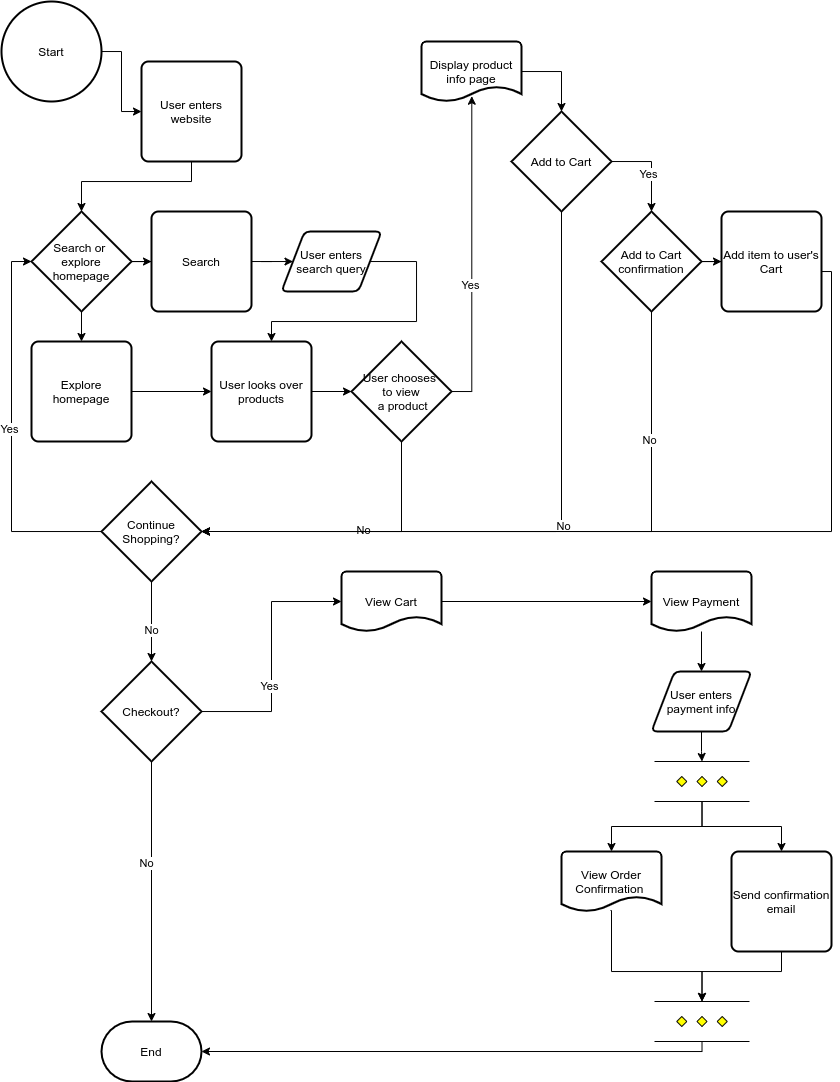

The diagram above was exported from draw.io. Its source (the exported page's mxGraphModel, read from the mxfile embedded in the PNG):
<mxGraphModel dx="742" dy="341" grid="1" gridSize="10" guides="1" tooltips="1" connect="1" arrows="1" fold="1" page="1" pageScale="1" pageWidth="850" pageHeight="1100" background="#FFFFFF" math="0" shadow="0">
  <root>
    <mxCell id="0" />
    <mxCell id="1" parent="0" />
    <mxCell id="6" value="" style="edgeStyle=orthogonalEdgeStyle;rounded=0;orthogonalLoop=1;jettySize=auto;html=1;" edge="1" parent="1" source="3" target="5">
      <mxGeometry relative="1" as="geometry" />
    </mxCell>
    <mxCell id="3" value="Start" style="strokeWidth=2;html=1;shape=mxgraph.flowchart.start_2;whiteSpace=wrap;" vertex="1" parent="1">
      <mxGeometry x="10" y="10" width="100" height="100" as="geometry" />
    </mxCell>
    <mxCell id="4" value="End" style="strokeWidth=2;html=1;shape=mxgraph.flowchart.terminator;whiteSpace=wrap;" vertex="1" parent="1">
      <mxGeometry x="110" y="1030" width="100" height="60" as="geometry" />
    </mxCell>
    <mxCell id="8" value="" style="edgeStyle=orthogonalEdgeStyle;rounded=0;orthogonalLoop=1;jettySize=auto;html=1;" edge="1" parent="1" source="5" target="7">
      <mxGeometry relative="1" as="geometry">
        <Array as="points">
          <mxPoint x="200" y="190" />
          <mxPoint x="90" y="190" />
        </Array>
      </mxGeometry>
    </mxCell>
    <mxCell id="5" value="User enters website" style="rounded=1;whiteSpace=wrap;html=1;absoluteArcSize=1;arcSize=14;strokeWidth=2;" vertex="1" parent="1">
      <mxGeometry x="150" y="70" width="100" height="100" as="geometry" />
    </mxCell>
    <mxCell id="12" value="" style="edgeStyle=orthogonalEdgeStyle;rounded=0;orthogonalLoop=1;jettySize=auto;html=1;" edge="1" parent="1" source="7" target="10">
      <mxGeometry relative="1" as="geometry" />
    </mxCell>
    <mxCell id="13" value="" style="edgeStyle=orthogonalEdgeStyle;rounded=0;orthogonalLoop=1;jettySize=auto;html=1;" edge="1" parent="1" source="7" target="11">
      <mxGeometry relative="1" as="geometry" />
    </mxCell>
    <mxCell id="7" value="Search or &lt;br&gt;explore homepage" style="strokeWidth=2;html=1;shape=mxgraph.flowchart.decision;whiteSpace=wrap;" vertex="1" parent="1">
      <mxGeometry x="40" y="220" width="100" height="100" as="geometry" />
    </mxCell>
    <mxCell id="15" value="" style="edgeStyle=orthogonalEdgeStyle;rounded=0;orthogonalLoop=1;jettySize=auto;html=1;" edge="1" parent="1" source="10" target="14">
      <mxGeometry relative="1" as="geometry" />
    </mxCell>
    <mxCell id="10" value="Search" style="rounded=1;whiteSpace=wrap;html=1;absoluteArcSize=1;arcSize=14;strokeWidth=2;" vertex="1" parent="1">
      <mxGeometry x="160" y="220" width="100" height="100" as="geometry" />
    </mxCell>
    <mxCell id="18" value="" style="edgeStyle=orthogonalEdgeStyle;rounded=0;orthogonalLoop=1;jettySize=auto;html=1;" edge="1" parent="1" source="11" target="16">
      <mxGeometry relative="1" as="geometry" />
    </mxCell>
    <mxCell id="11" value="Explore homepage" style="rounded=1;whiteSpace=wrap;html=1;absoluteArcSize=1;arcSize=14;strokeWidth=2;" vertex="1" parent="1">
      <mxGeometry x="40" y="350" width="100" height="100" as="geometry" />
    </mxCell>
    <mxCell id="17" style="edgeStyle=orthogonalEdgeStyle;rounded=0;orthogonalLoop=1;jettySize=auto;html=1;" edge="1" parent="1" source="14" target="16">
      <mxGeometry relative="1" as="geometry">
        <Array as="points">
          <mxPoint x="425" y="330" />
          <mxPoint x="280" y="330" />
        </Array>
      </mxGeometry>
    </mxCell>
    <mxCell id="14" value="User enters search query" style="shape=parallelogram;html=1;strokeWidth=2;perimeter=parallelogramPerimeter;whiteSpace=wrap;rounded=1;arcSize=12;size=0.23;" vertex="1" parent="1">
      <mxGeometry x="290" y="240" width="100" height="60" as="geometry" />
    </mxCell>
    <mxCell id="21" value="" style="edgeStyle=orthogonalEdgeStyle;rounded=0;orthogonalLoop=1;jettySize=auto;html=1;" edge="1" parent="1" source="16" target="19">
      <mxGeometry relative="1" as="geometry" />
    </mxCell>
    <mxCell id="16" value="User looks over products" style="rounded=1;whiteSpace=wrap;html=1;absoluteArcSize=1;arcSize=14;strokeWidth=2;" vertex="1" parent="1">
      <mxGeometry x="220" y="350" width="100" height="100" as="geometry" />
    </mxCell>
    <mxCell id="22" style="edgeStyle=orthogonalEdgeStyle;rounded=0;orthogonalLoop=1;jettySize=auto;html=1;entryX=1;entryY=0.5;entryDx=0;entryDy=0;entryPerimeter=0;" edge="1" parent="1" source="19" target="29">
      <mxGeometry relative="1" as="geometry">
        <mxPoint x="300" y="540" as="targetPoint" />
        <Array as="points">
          <mxPoint x="410" y="540" />
        </Array>
      </mxGeometry>
    </mxCell>
    <mxCell id="25" value="No" style="edgeLabel;html=1;align=center;verticalAlign=middle;resizable=0;points=[];" vertex="1" connectable="0" parent="22">
      <mxGeometry x="-0.1176" y="-1" relative="1" as="geometry">
        <mxPoint as="offset" />
      </mxGeometry>
    </mxCell>
    <mxCell id="27" value="" style="edgeStyle=orthogonalEdgeStyle;rounded=0;orthogonalLoop=1;jettySize=auto;html=1;entryX=0.503;entryY=0.912;entryDx=0;entryDy=0;entryPerimeter=0;" edge="1" parent="1" source="19" target="26">
      <mxGeometry relative="1" as="geometry">
        <Array as="points">
          <mxPoint x="480" y="400" />
        </Array>
      </mxGeometry>
    </mxCell>
    <mxCell id="28" value="Yes" style="edgeLabel;html=1;align=center;verticalAlign=middle;resizable=0;points=[];" vertex="1" connectable="0" parent="27">
      <mxGeometry x="-0.2" y="2" relative="1" as="geometry">
        <mxPoint as="offset" />
      </mxGeometry>
    </mxCell>
    <mxCell id="19" value="User chooses &lt;br&gt;to view&lt;br&gt;&amp;nbsp;a product" style="strokeWidth=2;html=1;shape=mxgraph.flowchart.decision;whiteSpace=wrap;" vertex="1" parent="1">
      <mxGeometry x="360" y="350" width="100" height="100" as="geometry" />
    </mxCell>
    <mxCell id="36" value="" style="edgeStyle=orthogonalEdgeStyle;rounded=0;orthogonalLoop=1;jettySize=auto;html=1;" edge="1" parent="1" source="26" target="35">
      <mxGeometry relative="1" as="geometry">
        <Array as="points">
          <mxPoint x="570" y="80" />
        </Array>
      </mxGeometry>
    </mxCell>
    <mxCell id="26" value="Display product info page" style="strokeWidth=2;html=1;shape=mxgraph.flowchart.document2;whiteSpace=wrap;size=0.25;" vertex="1" parent="1">
      <mxGeometry x="430" y="50" width="100" height="60" as="geometry" />
    </mxCell>
    <mxCell id="30" style="edgeStyle=orthogonalEdgeStyle;rounded=0;orthogonalLoop=1;jettySize=auto;html=1;entryX=0;entryY=0.5;entryDx=0;entryDy=0;entryPerimeter=0;" edge="1" parent="1" source="29" target="7">
      <mxGeometry relative="1" as="geometry">
        <Array as="points">
          <mxPoint x="20" y="540" />
          <mxPoint x="20" y="270" />
        </Array>
      </mxGeometry>
    </mxCell>
    <mxCell id="31" value="Yes" style="edgeLabel;html=1;align=center;verticalAlign=middle;resizable=0;points=[];" vertex="1" connectable="0" parent="30">
      <mxGeometry x="0.0122" y="2" relative="1" as="geometry">
        <mxPoint as="offset" />
      </mxGeometry>
    </mxCell>
    <mxCell id="33" value="" style="edgeStyle=orthogonalEdgeStyle;rounded=0;orthogonalLoop=1;jettySize=auto;html=1;" edge="1" parent="1" source="29" target="32">
      <mxGeometry relative="1" as="geometry" />
    </mxCell>
    <mxCell id="34" value="No" style="edgeLabel;html=1;align=center;verticalAlign=middle;resizable=0;points=[];" vertex="1" connectable="0" parent="33">
      <mxGeometry x="0.2222" relative="1" as="geometry">
        <mxPoint as="offset" />
      </mxGeometry>
    </mxCell>
    <mxCell id="29" value="Continue Shopping?" style="strokeWidth=2;html=1;shape=mxgraph.flowchart.decision;whiteSpace=wrap;" vertex="1" parent="1">
      <mxGeometry x="110" y="490" width="100" height="100" as="geometry" />
    </mxCell>
    <mxCell id="47" style="edgeStyle=orthogonalEdgeStyle;rounded=0;orthogonalLoop=1;jettySize=auto;html=1;entryX=0.5;entryY=0;entryDx=0;entryDy=0;entryPerimeter=0;" edge="1" parent="1" source="32" target="4">
      <mxGeometry relative="1" as="geometry">
        <Array as="points">
          <mxPoint x="160" y="1030" />
        </Array>
      </mxGeometry>
    </mxCell>
    <mxCell id="48" value="No" style="edgeLabel;html=1;align=center;verticalAlign=middle;resizable=0;points=[];" vertex="1" connectable="0" parent="47">
      <mxGeometry x="-0.1846" y="-5" relative="1" as="geometry">
        <mxPoint y="-5" as="offset" />
      </mxGeometry>
    </mxCell>
    <mxCell id="50" style="edgeStyle=orthogonalEdgeStyle;rounded=0;orthogonalLoop=1;jettySize=auto;html=1;entryX=0;entryY=0.5;entryDx=0;entryDy=0;entryPerimeter=0;" edge="1" parent="1" source="32" target="49">
      <mxGeometry relative="1" as="geometry" />
    </mxCell>
    <mxCell id="51" value="Yes" style="edgeLabel;html=1;align=center;verticalAlign=middle;resizable=0;points=[];" vertex="1" connectable="0" parent="50">
      <mxGeometry x="-0.2429" y="2" relative="1" as="geometry">
        <mxPoint as="offset" />
      </mxGeometry>
    </mxCell>
    <mxCell id="32" value="Checkout?" style="strokeWidth=2;html=1;shape=mxgraph.flowchart.decision;whiteSpace=wrap;" vertex="1" parent="1">
      <mxGeometry x="110" y="670" width="100" height="100" as="geometry" />
    </mxCell>
    <mxCell id="38" value="" style="edgeStyle=orthogonalEdgeStyle;rounded=0;orthogonalLoop=1;jettySize=auto;html=1;" edge="1" parent="1" source="35" target="37">
      <mxGeometry relative="1" as="geometry">
        <Array as="points">
          <mxPoint x="660" y="170" />
        </Array>
      </mxGeometry>
    </mxCell>
    <mxCell id="39" value="Yes" style="edgeLabel;html=1;align=center;verticalAlign=middle;resizable=0;points=[];" vertex="1" connectable="0" parent="38">
      <mxGeometry x="0.2308" y="-3" relative="1" as="geometry">
        <mxPoint y="-3" as="offset" />
      </mxGeometry>
    </mxCell>
    <mxCell id="40" style="edgeStyle=orthogonalEdgeStyle;rounded=0;orthogonalLoop=1;jettySize=auto;html=1;entryX=1;entryY=0.5;entryDx=0;entryDy=0;entryPerimeter=0;" edge="1" parent="1" source="35" target="29">
      <mxGeometry relative="1" as="geometry">
        <Array as="points">
          <mxPoint x="570" y="540" />
        </Array>
      </mxGeometry>
    </mxCell>
    <mxCell id="41" value="No" style="edgeLabel;html=1;align=center;verticalAlign=middle;resizable=0;points=[];" vertex="1" connectable="0" parent="40">
      <mxGeometry x="-0.075" y="2" relative="1" as="geometry">
        <mxPoint as="offset" />
      </mxGeometry>
    </mxCell>
    <mxCell id="35" value="Add to Cart" style="strokeWidth=2;html=1;shape=mxgraph.flowchart.decision;whiteSpace=wrap;" vertex="1" parent="1">
      <mxGeometry x="520" y="120" width="100" height="100" as="geometry" />
    </mxCell>
    <mxCell id="42" style="edgeStyle=orthogonalEdgeStyle;rounded=0;orthogonalLoop=1;jettySize=auto;html=1;entryX=1;entryY=0.5;entryDx=0;entryDy=0;entryPerimeter=0;" edge="1" parent="1" source="37" target="29">
      <mxGeometry relative="1" as="geometry">
        <Array as="points">
          <mxPoint x="660" y="540" />
        </Array>
      </mxGeometry>
    </mxCell>
    <mxCell id="43" value="No" style="edgeLabel;html=1;align=center;verticalAlign=middle;resizable=0;points=[];" vertex="1" connectable="0" parent="42">
      <mxGeometry x="-0.6164" y="-2" relative="1" as="geometry">
        <mxPoint as="offset" />
      </mxGeometry>
    </mxCell>
    <mxCell id="45" value="" style="edgeStyle=orthogonalEdgeStyle;rounded=0;orthogonalLoop=1;jettySize=auto;html=1;" edge="1" parent="1" source="37" target="44">
      <mxGeometry relative="1" as="geometry" />
    </mxCell>
    <mxCell id="37" value="Add to Cart confirmation" style="strokeWidth=2;html=1;shape=mxgraph.flowchart.decision;whiteSpace=wrap;" vertex="1" parent="1">
      <mxGeometry x="610" y="220" width="100" height="100" as="geometry" />
    </mxCell>
    <mxCell id="46" style="edgeStyle=orthogonalEdgeStyle;rounded=0;orthogonalLoop=1;jettySize=auto;html=1;entryX=1;entryY=0.5;entryDx=0;entryDy=0;entryPerimeter=0;" edge="1" parent="1" source="44" target="29">
      <mxGeometry relative="1" as="geometry">
        <Array as="points">
          <mxPoint x="840" y="280" />
          <mxPoint x="840" y="540" />
        </Array>
      </mxGeometry>
    </mxCell>
    <mxCell id="44" value="Add item to user's Cart" style="rounded=1;whiteSpace=wrap;html=1;absoluteArcSize=1;arcSize=14;strokeWidth=2;" vertex="1" parent="1">
      <mxGeometry x="730" y="220" width="100" height="100" as="geometry" />
    </mxCell>
    <mxCell id="53" style="edgeStyle=orthogonalEdgeStyle;rounded=0;orthogonalLoop=1;jettySize=auto;html=1;entryX=0;entryY=0.5;entryDx=0;entryDy=0;entryPerimeter=0;" edge="1" parent="1" source="49" target="52">
      <mxGeometry relative="1" as="geometry" />
    </mxCell>
    <mxCell id="49" value="View Cart" style="strokeWidth=2;html=1;shape=mxgraph.flowchart.document2;whiteSpace=wrap;size=0.25;" vertex="1" parent="1">
      <mxGeometry x="350" y="580" width="100" height="60" as="geometry" />
    </mxCell>
    <mxCell id="55" value="" style="edgeStyle=orthogonalEdgeStyle;rounded=0;orthogonalLoop=1;jettySize=auto;html=1;" edge="1" parent="1" source="52" target="54">
      <mxGeometry relative="1" as="geometry" />
    </mxCell>
    <mxCell id="52" value="View Payment" style="strokeWidth=2;html=1;shape=mxgraph.flowchart.document2;whiteSpace=wrap;size=0.25;" vertex="1" parent="1">
      <mxGeometry x="660" y="580" width="100" height="60" as="geometry" />
    </mxCell>
    <mxCell id="59" value="" style="edgeStyle=orthogonalEdgeStyle;rounded=0;orthogonalLoop=1;jettySize=auto;html=1;" edge="1" parent="1" source="54" target="58">
      <mxGeometry relative="1" as="geometry" />
    </mxCell>
    <mxCell id="54" value="User enters payment info" style="shape=parallelogram;html=1;strokeWidth=2;perimeter=parallelogramPerimeter;whiteSpace=wrap;rounded=1;arcSize=12;size=0.23;" vertex="1" parent="1">
      <mxGeometry x="660" y="680" width="100" height="60" as="geometry" />
    </mxCell>
    <mxCell id="64" style="edgeStyle=orthogonalEdgeStyle;rounded=0;orthogonalLoop=1;jettySize=auto;html=1;entryX=0.5;entryY=0;entryDx=0;entryDy=0;entryPerimeter=0;exitX=0.49;exitY=0.883;exitDx=0;exitDy=0;exitPerimeter=0;" edge="1" parent="1" target="63">
      <mxGeometry relative="1" as="geometry">
        <mxPoint x="619" y="918.98" as="sourcePoint" />
        <mxPoint x="710.5" y="1015" as="targetPoint" />
        <Array as="points">
          <mxPoint x="620" y="919" />
          <mxPoint x="620" y="980" />
          <mxPoint x="711" y="980" />
        </Array>
      </mxGeometry>
    </mxCell>
    <mxCell id="56" value="View Order Confirmation&amp;nbsp;" style="strokeWidth=2;html=1;shape=mxgraph.flowchart.document2;whiteSpace=wrap;size=0.25;" vertex="1" parent="1">
      <mxGeometry x="570" y="860" width="100" height="60" as="geometry" />
    </mxCell>
    <mxCell id="60" style="edgeStyle=orthogonalEdgeStyle;rounded=0;orthogonalLoop=1;jettySize=auto;html=1;entryX=0.5;entryY=0;entryDx=0;entryDy=0;entryPerimeter=0;" edge="1" parent="1" source="58" target="56">
      <mxGeometry relative="1" as="geometry" />
    </mxCell>
    <mxCell id="62" style="edgeStyle=orthogonalEdgeStyle;rounded=0;orthogonalLoop=1;jettySize=auto;html=1;entryX=0.5;entryY=0;entryDx=0;entryDy=0;" edge="1" parent="1" source="58" target="61">
      <mxGeometry relative="1" as="geometry" />
    </mxCell>
    <mxCell id="58" value="" style="verticalLabelPosition=bottom;verticalAlign=top;html=1;shape=mxgraph.flowchart.parallel_mode;pointerEvents=1" vertex="1" parent="1">
      <mxGeometry x="663" y="770" width="95" height="40" as="geometry" />
    </mxCell>
    <mxCell id="66" style="edgeStyle=orthogonalEdgeStyle;rounded=0;orthogonalLoop=1;jettySize=auto;html=1;entryX=0.5;entryY=0;entryDx=0;entryDy=0;entryPerimeter=0;" edge="1" parent="1" source="61" target="63">
      <mxGeometry relative="1" as="geometry">
        <Array as="points">
          <mxPoint x="790" y="980" />
          <mxPoint x="711" y="980" />
        </Array>
      </mxGeometry>
    </mxCell>
    <mxCell id="61" value="Send confirmation email" style="rounded=1;whiteSpace=wrap;html=1;absoluteArcSize=1;arcSize=14;strokeWidth=2;" vertex="1" parent="1">
      <mxGeometry x="740" y="860" width="100" height="100" as="geometry" />
    </mxCell>
    <mxCell id="67" style="edgeStyle=orthogonalEdgeStyle;rounded=0;orthogonalLoop=1;jettySize=auto;html=1;entryX=1;entryY=0.5;entryDx=0;entryDy=0;entryPerimeter=0;" edge="1" parent="1" source="63" target="4">
      <mxGeometry relative="1" as="geometry">
        <Array as="points">
          <mxPoint x="711" y="1060" />
        </Array>
      </mxGeometry>
    </mxCell>
    <mxCell id="63" value="" style="verticalLabelPosition=bottom;verticalAlign=top;html=1;shape=mxgraph.flowchart.parallel_mode;pointerEvents=1" vertex="1" parent="1">
      <mxGeometry x="663" y="1010" width="95" height="40" as="geometry" />
    </mxCell>
  </root>
</mxGraphModel>